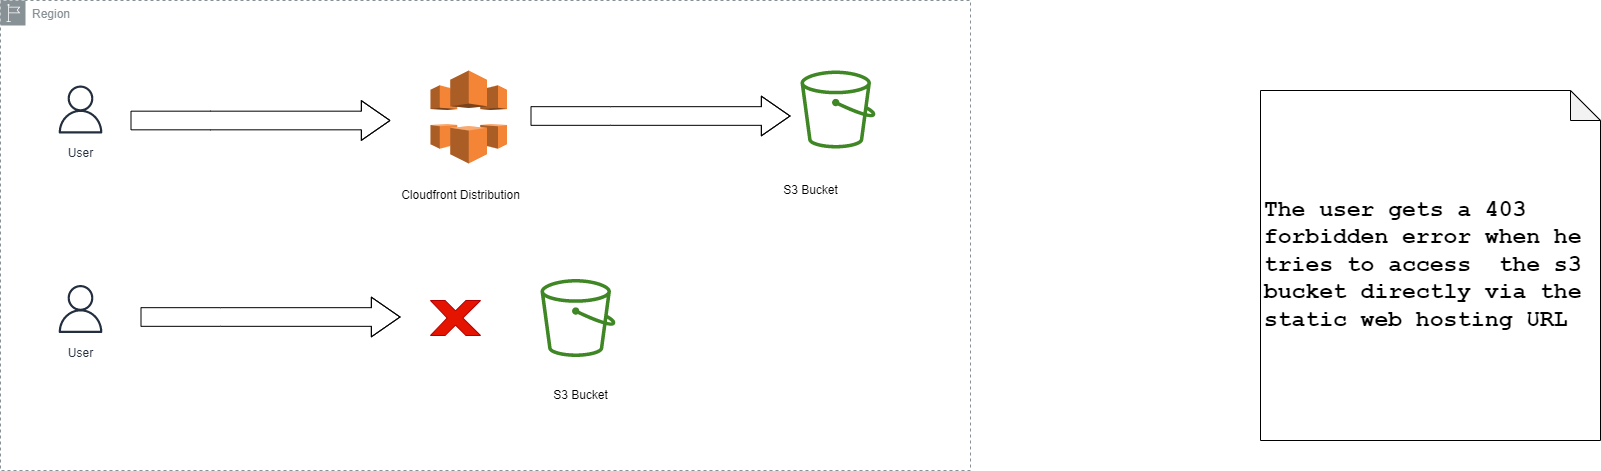

The diagram above was exported from draw.io. Its source (the exported page's mxGraphModel, read from the mxfile embedded in the PNG):
<mxGraphModel dx="1760" dy="888" grid="1" gridSize="10" guides="1" tooltips="1" connect="1" arrows="1" fold="1" page="1" pageScale="1" pageWidth="850" pageHeight="1100" math="0" shadow="0">
  <root>
    <mxCell id="0" />
    <mxCell id="1" parent="0" />
    <mxCell id="Cj3Gj-n3gtOthaMs6SNx-1" value="User" style="sketch=0;outlineConnect=0;fontColor=#232F3E;gradientColor=none;strokeColor=#232F3E;fillColor=#ffffff;dashed=0;verticalLabelPosition=bottom;verticalAlign=top;align=center;html=1;fontSize=12;fontStyle=0;aspect=fixed;shape=mxgraph.aws4.resourceIcon;resIcon=mxgraph.aws4.user;" vertex="1" parent="1">
      <mxGeometry x="60" y="159" width="60" height="60" as="geometry" />
    </mxCell>
    <mxCell id="Cj3Gj-n3gtOthaMs6SNx-2" value="" style="outlineConnect=0;dashed=0;verticalLabelPosition=bottom;verticalAlign=top;align=center;html=1;shape=mxgraph.aws3.cloudfront;fillColor=#F58536;gradientColor=none;" vertex="1" parent="1">
      <mxGeometry x="440" y="150" width="76.5" height="93" as="geometry" />
    </mxCell>
    <mxCell id="Cj3Gj-n3gtOthaMs6SNx-3" value="" style="sketch=0;outlineConnect=0;fontColor=#232F3E;gradientColor=none;fillColor=#3F8624;strokeColor=none;dashed=0;verticalLabelPosition=bottom;verticalAlign=top;align=center;html=1;fontSize=12;fontStyle=0;aspect=fixed;pointerEvents=1;shape=mxgraph.aws4.bucket;" vertex="1" parent="1">
      <mxGeometry x="810" y="150" width="75" height="78" as="geometry" />
    </mxCell>
    <mxCell id="Cj3Gj-n3gtOthaMs6SNx-4" value="Cloudfront Distribution" style="text;html=1;align=center;verticalAlign=middle;resizable=0;points=[];autosize=1;strokeColor=none;fillColor=none;" vertex="1" parent="1">
      <mxGeometry x="400" y="260" width="140" height="30" as="geometry" />
    </mxCell>
    <mxCell id="Cj3Gj-n3gtOthaMs6SNx-5" value="S3 Bucket" style="text;html=1;align=center;verticalAlign=middle;resizable=0;points=[];autosize=1;strokeColor=none;fillColor=none;" vertex="1" parent="1">
      <mxGeometry x="780" y="255" width="80" height="30" as="geometry" />
    </mxCell>
    <mxCell id="Cj3Gj-n3gtOthaMs6SNx-6" value="Region" style="sketch=0;outlineConnect=0;gradientColor=none;html=1;whiteSpace=wrap;fontSize=12;fontStyle=0;shape=mxgraph.aws4.group;grIcon=mxgraph.aws4.group_region;strokeColor=#879196;fillColor=none;verticalAlign=top;align=left;spacingLeft=30;fontColor=#879196;dashed=1;movable=1;resizable=1;rotatable=1;deletable=1;editable=1;connectable=1;" vertex="1" parent="1">
      <mxGeometry x="10" y="80" width="970" height="470" as="geometry" />
    </mxCell>
    <mxCell id="Cj3Gj-n3gtOthaMs6SNx-7" value="" style="shape=flexArrow;endArrow=classic;html=1;rounded=0;width=18.666666666666668;endSize=9.213333333333333;" edge="1" parent="1">
      <mxGeometry width="50" height="50" relative="1" as="geometry">
        <mxPoint x="140" y="200" as="sourcePoint" />
        <mxPoint x="400" y="200" as="targetPoint" />
        <Array as="points">
          <mxPoint x="220" y="200" />
        </Array>
      </mxGeometry>
    </mxCell>
    <mxCell id="Cj3Gj-n3gtOthaMs6SNx-8" value="" style="verticalLabelPosition=bottom;verticalAlign=top;html=1;shape=mxgraph.basic.x;fillStyle=solid;fillColor=#e51400;fontColor=#ffffff;strokeColor=#B20000;" vertex="1" parent="1">
      <mxGeometry x="440" y="380" width="50" height="35" as="geometry" />
    </mxCell>
    <mxCell id="1SmkPkXs73Ih_3ObnaIy-1" value="" style="sketch=0;outlineConnect=0;fontColor=#232F3E;gradientColor=none;fillColor=#3F8624;strokeColor=none;dashed=0;verticalLabelPosition=bottom;verticalAlign=top;align=center;html=1;fontSize=12;fontStyle=0;aspect=fixed;pointerEvents=1;shape=mxgraph.aws4.bucket;" vertex="1" parent="1">
      <mxGeometry x="550" y="358.5" width="75" height="78" as="geometry" />
    </mxCell>
    <mxCell id="1SmkPkXs73Ih_3ObnaIy-2" value="User" style="sketch=0;outlineConnect=0;fontColor=#232F3E;gradientColor=none;strokeColor=#232F3E;fillColor=#ffffff;dashed=0;verticalLabelPosition=bottom;verticalAlign=top;align=center;html=1;fontSize=12;fontStyle=0;aspect=fixed;shape=mxgraph.aws4.resourceIcon;resIcon=mxgraph.aws4.user;" vertex="1" parent="1">
      <mxGeometry x="60" y="358.5" width="60" height="60" as="geometry" />
    </mxCell>
    <mxCell id="1SmkPkXs73Ih_3ObnaIy-3" value="" style="shape=flexArrow;endArrow=classic;html=1;rounded=0;width=18.666666666666668;endSize=9.213333333333333;" edge="1" parent="1">
      <mxGeometry width="50" height="50" relative="1" as="geometry">
        <mxPoint x="150" y="396.5" as="sourcePoint" />
        <mxPoint x="410" y="396.5" as="targetPoint" />
        <Array as="points">
          <mxPoint x="230" y="396.5" />
        </Array>
      </mxGeometry>
    </mxCell>
    <mxCell id="1SmkPkXs73Ih_3ObnaIy-4" value="" style="shape=flexArrow;endArrow=classic;html=1;rounded=0;width=18.666666666666668;endSize=9.213333333333333;" edge="1" parent="1">
      <mxGeometry width="50" height="50" relative="1" as="geometry">
        <mxPoint x="540" y="195.5" as="sourcePoint" />
        <mxPoint x="800" y="195.5" as="targetPoint" />
        <Array as="points">
          <mxPoint x="620" y="195.5" />
        </Array>
      </mxGeometry>
    </mxCell>
    <mxCell id="1SmkPkXs73Ih_3ObnaIy-5" value="S3 Bucket" style="text;html=1;align=center;verticalAlign=middle;resizable=0;points=[];autosize=1;strokeColor=none;fillColor=none;" vertex="1" parent="1">
      <mxGeometry x="550" y="460" width="80" height="30" as="geometry" />
    </mxCell>
    <mxCell id="1SmkPkXs73Ih_3ObnaIy-6" value="&lt;font style=&quot;font-size: 23px;&quot;&gt;&lt;b&gt;The user gets a 403 forbidden error when he tries to access&amp;nbsp; the s3 bucket directly via the static web hosting URL&lt;/b&gt;&lt;/font&gt;" style="shape=note;whiteSpace=wrap;html=1;backgroundOutline=1;darkOpacity=0.05;fillStyle=solid;fontFamily=Courier New;align=left;spacingTop=2;spacing=2;spacingBottom=2;spacingRight=2;spacingLeft=2;" vertex="1" parent="1">
      <mxGeometry x="1270" y="170" width="340" height="350" as="geometry" />
    </mxCell>
  </root>
</mxGraphModel>